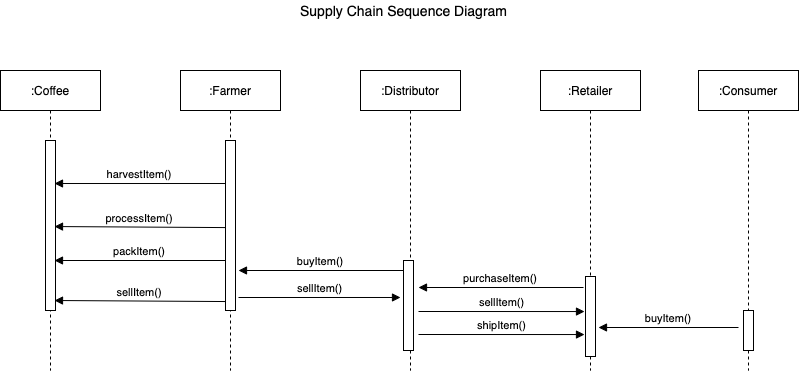

The diagram above was exported from draw.io. Its source (the exported page's mxGraphModel, read from the mxfile embedded in the PNG):
<mxGraphModel dx="946" dy="519" grid="1" gridSize="10" guides="1" tooltips="1" connect="1" arrows="1" fold="1" page="1" pageScale="1" pageWidth="850" pageHeight="1100" math="0" shadow="0">
  <root>
    <mxCell id="0" />
    <mxCell id="1" parent="0" />
    <mxCell id="3nuBFxr9cyL0pnOWT2aG-1" value=":Coffee" style="shape=umlLifeline;perimeter=lifelinePerimeter;container=1;collapsible=0;recursiveResize=0;rounded=0;shadow=0;strokeWidth=1;" parent="1" vertex="1">
      <mxGeometry x="22" y="80" width="100" height="300" as="geometry" />
    </mxCell>
    <mxCell id="3nuBFxr9cyL0pnOWT2aG-2" value="" style="points=[];perimeter=orthogonalPerimeter;rounded=0;shadow=0;strokeWidth=1;" parent="3nuBFxr9cyL0pnOWT2aG-1" vertex="1">
      <mxGeometry x="45" y="70" width="10" height="170" as="geometry" />
    </mxCell>
    <mxCell id="3nuBFxr9cyL0pnOWT2aG-5" value=":Farmer" style="shape=umlLifeline;perimeter=lifelinePerimeter;container=1;collapsible=0;recursiveResize=0;rounded=0;shadow=0;strokeWidth=1;" parent="1" vertex="1">
      <mxGeometry x="202" y="80" width="100" height="300" as="geometry" />
    </mxCell>
    <mxCell id="3nuBFxr9cyL0pnOWT2aG-6" value="" style="points=[];perimeter=orthogonalPerimeter;rounded=0;shadow=0;strokeWidth=1;" parent="3nuBFxr9cyL0pnOWT2aG-5" vertex="1">
      <mxGeometry x="45" y="70" width="10" height="170" as="geometry" />
    </mxCell>
    <mxCell id="Mfuo3KGIJOfDOul9Ty9w-2" value="packItem()" style="verticalAlign=bottom;endArrow=block;shadow=0;strokeWidth=1;entryX=0.9;entryY=0.253;entryDx=0;entryDy=0;entryPerimeter=0;" edge="1" parent="3nuBFxr9cyL0pnOWT2aG-5">
      <mxGeometry relative="1" as="geometry">
        <mxPoint x="45" y="190.00000000000006" as="sourcePoint" />
        <mxPoint x="-126" y="190.00000000000006" as="targetPoint" />
      </mxGeometry>
    </mxCell>
    <mxCell id="3nuBFxr9cyL0pnOWT2aG-8" value="processItem()" style="verticalAlign=bottom;endArrow=block;shadow=0;strokeWidth=1;entryX=0.9;entryY=0.416;entryDx=0;entryDy=0;entryPerimeter=0;exitX=0;exitY=0.438;exitDx=0;exitDy=0;exitPerimeter=0;" parent="1" edge="1">
      <mxGeometry relative="1" as="geometry">
        <mxPoint x="247" y="237.08000000000004" as="sourcePoint" />
        <mxPoint x="76" y="236.03999999999996" as="targetPoint" />
      </mxGeometry>
    </mxCell>
    <mxCell id="3nuBFxr9cyL0pnOWT2aG-9" value="harvestItem()" style="verticalAlign=bottom;endArrow=block;shadow=0;strokeWidth=1;entryX=0.9;entryY=0.253;entryDx=0;entryDy=0;entryPerimeter=0;" parent="1" source="3nuBFxr9cyL0pnOWT2aG-6" target="3nuBFxr9cyL0pnOWT2aG-2" edge="1">
      <mxGeometry relative="1" as="geometry">
        <mxPoint x="142" y="200" as="sourcePoint" />
        <mxPoint x="82" y="200" as="targetPoint" />
      </mxGeometry>
    </mxCell>
    <mxCell id="Mfuo3KGIJOfDOul9Ty9w-1" value="sellItem()" style="verticalAlign=bottom;endArrow=block;shadow=0;strokeWidth=1;entryX=0.9;entryY=0.416;entryDx=0;entryDy=0;entryPerimeter=0;exitX=0;exitY=0.438;exitDx=0;exitDy=0;exitPerimeter=0;" edge="1" parent="1">
      <mxGeometry relative="1" as="geometry">
        <mxPoint x="247" y="311.04" as="sourcePoint" />
        <mxPoint x="76" y="309.99999999999994" as="targetPoint" />
      </mxGeometry>
    </mxCell>
    <mxCell id="Mfuo3KGIJOfDOul9Ty9w-3" value=":Distributor" style="shape=umlLifeline;perimeter=lifelinePerimeter;container=1;collapsible=0;recursiveResize=0;rounded=0;shadow=0;strokeWidth=1;" vertex="1" parent="1">
      <mxGeometry x="382" y="80" width="100" height="300" as="geometry" />
    </mxCell>
    <mxCell id="Mfuo3KGIJOfDOul9Ty9w-4" value="" style="points=[];perimeter=orthogonalPerimeter;rounded=0;shadow=0;strokeWidth=1;" vertex="1" parent="Mfuo3KGIJOfDOul9Ty9w-3">
      <mxGeometry x="43" y="190" width="10" height="90" as="geometry" />
    </mxCell>
    <mxCell id="Mfuo3KGIJOfDOul9Ty9w-8" value=":Retailer" style="shape=umlLifeline;perimeter=lifelinePerimeter;container=1;collapsible=0;recursiveResize=0;rounded=0;shadow=0;strokeWidth=1;" vertex="1" parent="1">
      <mxGeometry x="562" y="80" width="100" height="300" as="geometry" />
    </mxCell>
    <mxCell id="Mfuo3KGIJOfDOul9Ty9w-9" value="" style="points=[];perimeter=orthogonalPerimeter;rounded=0;shadow=0;strokeWidth=1;" vertex="1" parent="Mfuo3KGIJOfDOul9Ty9w-8">
      <mxGeometry x="45" y="206" width="10" height="80" as="geometry" />
    </mxCell>
    <mxCell id="Mfuo3KGIJOfDOul9Ty9w-12" value=":Consumer" style="shape=umlLifeline;perimeter=lifelinePerimeter;container=1;collapsible=0;recursiveResize=0;rounded=0;shadow=0;strokeWidth=1;" vertex="1" parent="1">
      <mxGeometry x="720" y="80" width="100" height="300" as="geometry" />
    </mxCell>
    <mxCell id="Mfuo3KGIJOfDOul9Ty9w-13" value="" style="points=[];perimeter=orthogonalPerimeter;rounded=0;shadow=0;strokeWidth=1;" vertex="1" parent="Mfuo3KGIJOfDOul9Ty9w-12">
      <mxGeometry x="45" y="240" width="10" height="40" as="geometry" />
    </mxCell>
    <mxCell id="Mfuo3KGIJOfDOul9Ty9w-5" value="buyItem()" style="verticalAlign=bottom;endArrow=block;shadow=0;strokeWidth=1;" edge="1" parent="1">
      <mxGeometry relative="1" as="geometry">
        <mxPoint x="425" y="280.00000000000006" as="sourcePoint" />
        <mxPoint x="260" y="280" as="targetPoint" />
      </mxGeometry>
    </mxCell>
    <mxCell id="Mfuo3KGIJOfDOul9Ty9w-18" value="sellItem()" style="html=1;verticalAlign=bottom;endArrow=block;entryX=-0.3;entryY=0.411;entryDx=0;entryDy=0;entryPerimeter=0;" edge="1" parent="1" target="Mfuo3KGIJOfDOul9Ty9w-4">
      <mxGeometry width="80" relative="1" as="geometry">
        <mxPoint x="260" y="307" as="sourcePoint" />
        <mxPoint x="426" y="312" as="targetPoint" />
      </mxGeometry>
    </mxCell>
    <mxCell id="Mfuo3KGIJOfDOul9Ty9w-19" value="purchaseItem()" style="verticalAlign=bottom;endArrow=block;shadow=0;strokeWidth=1;" edge="1" parent="1">
      <mxGeometry relative="1" as="geometry">
        <mxPoint x="605" y="297" as="sourcePoint" />
        <mxPoint x="440" y="297" as="targetPoint" />
      </mxGeometry>
    </mxCell>
    <mxCell id="Mfuo3KGIJOfDOul9Ty9w-20" value="sellItem()" style="html=1;verticalAlign=bottom;endArrow=block;entryX=0.1;entryY=0.463;entryDx=0;entryDy=0;entryPerimeter=0;" edge="1" parent="1">
      <mxGeometry width="80" relative="1" as="geometry">
        <mxPoint x="440" y="321" as="sourcePoint" />
        <mxPoint x="606" y="321.03999999999996" as="targetPoint" />
      </mxGeometry>
    </mxCell>
    <mxCell id="Mfuo3KGIJOfDOul9Ty9w-21" value="shipItem()" style="html=1;verticalAlign=bottom;endArrow=block;entryX=0.1;entryY=0.463;entryDx=0;entryDy=0;entryPerimeter=0;" edge="1" parent="1">
      <mxGeometry width="80" relative="1" as="geometry">
        <mxPoint x="440" y="344" as="sourcePoint" />
        <mxPoint x="606" y="344.03999999999996" as="targetPoint" />
      </mxGeometry>
    </mxCell>
    <mxCell id="Mfuo3KGIJOfDOul9Ty9w-22" value="buyItem()" style="verticalAlign=bottom;endArrow=block;shadow=0;strokeWidth=1;" edge="1" parent="1">
      <mxGeometry relative="1" as="geometry">
        <mxPoint x="760" y="337" as="sourcePoint" />
        <mxPoint x="620" y="337" as="targetPoint" />
      </mxGeometry>
    </mxCell>
    <mxCell id="Mfuo3KGIJOfDOul9Ty9w-23" value="&lt;div style=&quot;text-align: justify&quot;&gt;&lt;span style=&quot;font-size: 14px&quot;&gt;Supply Chain Sequence Diagram&lt;/span&gt;&lt;/div&gt;" style="text;html=1;align=center;verticalAlign=middle;resizable=0;points=[];autosize=1;strokeColor=none;fillColor=none;" vertex="1" parent="1">
      <mxGeometry x="315" y="10" width="220" height="20" as="geometry" />
    </mxCell>
  </root>
</mxGraphModel>